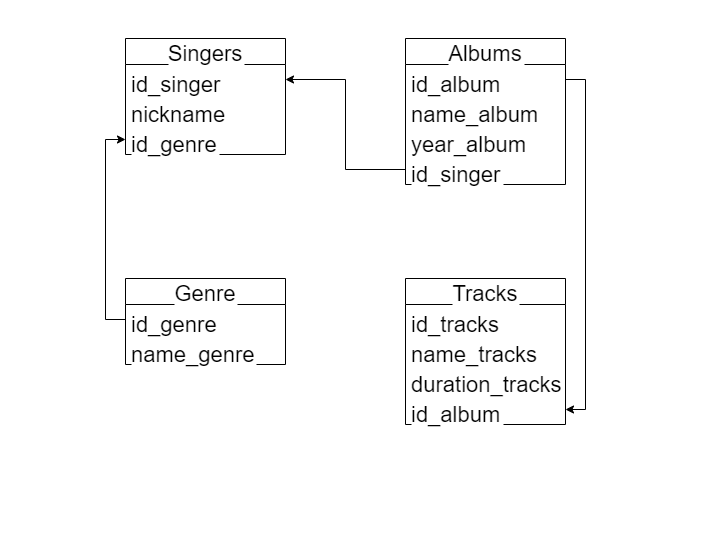

The diagram above was exported from draw.io. Its source (the exported page's mxGraphModel, read from the mxfile embedded in the PNG):
<mxGraphModel dx="1038" dy="579" grid="1" gridSize="10" guides="1" tooltips="1" connect="1" arrows="1" fold="1" page="1" pageScale="1" pageWidth="850" pageHeight="1100" math="0" shadow="0">
  <root>
    <mxCell id="0" />
    <mxCell id="1" parent="0" />
    <mxCell id="E47Ouj-uuaZ54jnR-mR6-1" value="Singers" style="swimlane;fontStyle=0;childLayout=stackLayout;horizontal=1;startSize=26;horizontalStack=0;resizeParent=1;resizeParentMax=0;resizeLast=0;collapsible=1;marginBottom=0;align=center;fontSize=22;labelBackgroundColor=default;" parent="1" vertex="1">
      <mxGeometry x="200" y="40" width="160" height="116" as="geometry" />
    </mxCell>
    <mxCell id="E47Ouj-uuaZ54jnR-mR6-2" value="id_singer            &#10;&#10;" style="text;spacingLeft=4;spacingRight=4;overflow=hidden;rotatable=0;points=[[0,0.5],[1,0.5]];portConstraint=eastwest;fontSize=22;labelBackgroundColor=default;" parent="E47Ouj-uuaZ54jnR-mR6-1" vertex="1">
      <mxGeometry y="26" width="160" height="30" as="geometry" />
    </mxCell>
    <mxCell id="E47Ouj-uuaZ54jnR-mR6-3" value="nickname" style="text;spacingLeft=4;spacingRight=4;overflow=hidden;rotatable=0;points=[[0,0.5],[1,0.5]];portConstraint=eastwest;fontSize=22;labelBackgroundColor=default;" parent="E47Ouj-uuaZ54jnR-mR6-1" vertex="1">
      <mxGeometry y="56" width="160" height="30" as="geometry" />
    </mxCell>
    <mxCell id="U4H590U5o3WKs6NKjoWf-1" value="id_genre" style="text;spacingLeft=4;spacingRight=4;overflow=hidden;rotatable=0;points=[[0,0.5],[1,0.5]];portConstraint=eastwest;fontSize=22;labelBackgroundColor=default;" vertex="1" parent="E47Ouj-uuaZ54jnR-mR6-1">
      <mxGeometry y="86" width="160" height="30" as="geometry" />
    </mxCell>
    <mxCell id="E47Ouj-uuaZ54jnR-mR6-5" value="Albums" style="swimlane;fontStyle=0;childLayout=stackLayout;horizontal=1;startSize=26;horizontalStack=0;resizeParent=1;resizeParentMax=0;resizeLast=0;collapsible=1;marginBottom=0;align=center;fontSize=22;labelBackgroundColor=default;" parent="1" vertex="1">
      <mxGeometry x="480" y="40" width="160" height="146" as="geometry" />
    </mxCell>
    <mxCell id="E47Ouj-uuaZ54jnR-mR6-6" value="id_album" style="text;spacingLeft=4;spacingRight=4;overflow=hidden;rotatable=0;points=[[0,0.5],[1,0.5]];portConstraint=eastwest;fontSize=22;labelBackgroundColor=default;" parent="E47Ouj-uuaZ54jnR-mR6-5" vertex="1">
      <mxGeometry y="26" width="160" height="30" as="geometry" />
    </mxCell>
    <mxCell id="E47Ouj-uuaZ54jnR-mR6-7" value="name_album" style="text;spacingLeft=4;spacingRight=4;overflow=hidden;rotatable=0;points=[[0,0.5],[1,0.5]];portConstraint=eastwest;fontSize=22;labelBackgroundColor=default;" parent="E47Ouj-uuaZ54jnR-mR6-5" vertex="1">
      <mxGeometry y="56" width="160" height="30" as="geometry" />
    </mxCell>
    <mxCell id="E47Ouj-uuaZ54jnR-mR6-8" value="year_album" style="text;spacingLeft=4;spacingRight=4;overflow=hidden;rotatable=0;points=[[0,0.5],[1,0.5]];portConstraint=eastwest;fontSize=22;labelBackgroundColor=default;" parent="E47Ouj-uuaZ54jnR-mR6-5" vertex="1">
      <mxGeometry y="86" width="160" height="30" as="geometry" />
    </mxCell>
    <mxCell id="E47Ouj-uuaZ54jnR-mR6-9" value="id_singer" style="text;spacingLeft=4;spacingRight=4;overflow=hidden;rotatable=0;points=[[0,0.5],[1,0.5]];portConstraint=eastwest;fontSize=22;labelBackgroundColor=default;" parent="E47Ouj-uuaZ54jnR-mR6-5" vertex="1">
      <mxGeometry y="116" width="160" height="30" as="geometry" />
    </mxCell>
    <mxCell id="E47Ouj-uuaZ54jnR-mR6-10" value="Tracks" style="swimlane;fontStyle=0;childLayout=stackLayout;horizontal=1;startSize=26;horizontalStack=0;resizeParent=1;resizeParentMax=0;resizeLast=0;collapsible=1;marginBottom=0;align=center;fontSize=22;labelBackgroundColor=default;" parent="1" vertex="1">
      <mxGeometry x="480" y="280" width="160" height="146" as="geometry" />
    </mxCell>
    <mxCell id="E47Ouj-uuaZ54jnR-mR6-11" value="id_tracks" style="text;spacingLeft=4;spacingRight=4;overflow=hidden;rotatable=0;points=[[0,0.5],[1,0.5]];portConstraint=eastwest;fontSize=22;labelBackgroundColor=default;" parent="E47Ouj-uuaZ54jnR-mR6-10" vertex="1">
      <mxGeometry y="26" width="160" height="30" as="geometry" />
    </mxCell>
    <mxCell id="E47Ouj-uuaZ54jnR-mR6-12" value="name_tracks" style="text;spacingLeft=4;spacingRight=4;overflow=hidden;rotatable=0;points=[[0,0.5],[1,0.5]];portConstraint=eastwest;fontSize=22;labelBackgroundColor=default;" parent="E47Ouj-uuaZ54jnR-mR6-10" vertex="1">
      <mxGeometry y="56" width="160" height="30" as="geometry" />
    </mxCell>
    <mxCell id="E47Ouj-uuaZ54jnR-mR6-13" value="duration_tracks" style="text;spacingLeft=4;spacingRight=4;overflow=hidden;rotatable=0;points=[[0,0.5],[1,0.5]];portConstraint=eastwest;fontSize=22;labelBackgroundColor=default;" parent="E47Ouj-uuaZ54jnR-mR6-10" vertex="1">
      <mxGeometry y="86" width="160" height="30" as="geometry" />
    </mxCell>
    <mxCell id="E47Ouj-uuaZ54jnR-mR6-14" value="id_album" style="text;spacingLeft=4;spacingRight=4;overflow=hidden;rotatable=0;points=[[0,0.5],[1,0.5]];portConstraint=eastwest;fontSize=22;labelBackgroundColor=default;" parent="E47Ouj-uuaZ54jnR-mR6-10" vertex="1">
      <mxGeometry y="116" width="160" height="30" as="geometry" />
    </mxCell>
    <mxCell id="E47Ouj-uuaZ54jnR-mR6-15" value="Genre" style="swimlane;fontStyle=0;childLayout=stackLayout;horizontal=1;startSize=26;horizontalStack=0;resizeParent=1;resizeParentMax=0;resizeLast=0;collapsible=1;marginBottom=0;align=center;fontSize=22;labelBackgroundColor=default;" parent="1" vertex="1">
      <mxGeometry x="200" y="280" width="160" height="86" as="geometry" />
    </mxCell>
    <mxCell id="E47Ouj-uuaZ54jnR-mR6-16" value="id_genre" style="text;spacingLeft=4;spacingRight=4;overflow=hidden;rotatable=0;points=[[0,0.5],[1,0.5]];portConstraint=eastwest;fontSize=22;labelBackgroundColor=default;" parent="E47Ouj-uuaZ54jnR-mR6-15" vertex="1">
      <mxGeometry y="26" width="160" height="30" as="geometry" />
    </mxCell>
    <mxCell id="E47Ouj-uuaZ54jnR-mR6-17" value="name_genre" style="text;spacingLeft=4;spacingRight=4;overflow=hidden;rotatable=0;points=[[0,0.5],[1,0.5]];portConstraint=eastwest;fontSize=22;labelBackgroundColor=default;" parent="E47Ouj-uuaZ54jnR-mR6-15" vertex="1">
      <mxGeometry y="56" width="160" height="30" as="geometry" />
    </mxCell>
    <mxCell id="E47Ouj-uuaZ54jnR-mR6-19" style="edgeStyle=orthogonalEdgeStyle;rounded=0;orthogonalLoop=1;jettySize=auto;html=1;exitX=0;exitY=0.5;exitDx=0;exitDy=0;entryX=1;entryY=0.5;entryDx=0;entryDy=0;fontSize=22;labelBackgroundColor=default;" parent="1" source="E47Ouj-uuaZ54jnR-mR6-9" target="E47Ouj-uuaZ54jnR-mR6-2" edge="1">
      <mxGeometry relative="1" as="geometry" />
    </mxCell>
    <mxCell id="E47Ouj-uuaZ54jnR-mR6-20" style="edgeStyle=orthogonalEdgeStyle;rounded=0;orthogonalLoop=1;jettySize=auto;html=1;exitX=1;exitY=0.5;exitDx=0;exitDy=0;entryX=1;entryY=0.5;entryDx=0;entryDy=0;fontSize=22;labelBackgroundColor=default;" parent="1" source="E47Ouj-uuaZ54jnR-mR6-6" target="E47Ouj-uuaZ54jnR-mR6-14" edge="1">
      <mxGeometry relative="1" as="geometry" />
    </mxCell>
    <mxCell id="U4H590U5o3WKs6NKjoWf-2" style="edgeStyle=orthogonalEdgeStyle;rounded=0;orthogonalLoop=1;jettySize=auto;html=1;exitX=0;exitY=0.5;exitDx=0;exitDy=0;entryX=0;entryY=0.5;entryDx=0;entryDy=0;" edge="1" parent="1" source="E47Ouj-uuaZ54jnR-mR6-16" target="U4H590U5o3WKs6NKjoWf-1">
      <mxGeometry relative="1" as="geometry" />
    </mxCell>
  </root>
</mxGraphModel>